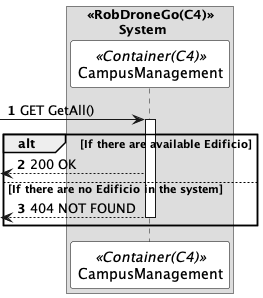

The diagram above was rendered by PlantUML. Its source (embedded in the PNG):
@startuml listEdificioSD
autonumber

skinparam sequence {
ParticipantBorderColor black
ParticipantBackgroundColor white
}


box "<<RobDroneGo(C4)>>\n\tSystem"

participant CampusManagement as CM <<Container(C4)>>
end box

-> CM: GET GetAll()
activate CM

alt If there are available Edificio
 <-- CM : 200 OK


else If there are no Edificio in the system

 <-- CM : 404 NOT FOUND
deactivate CM


end


@enduml